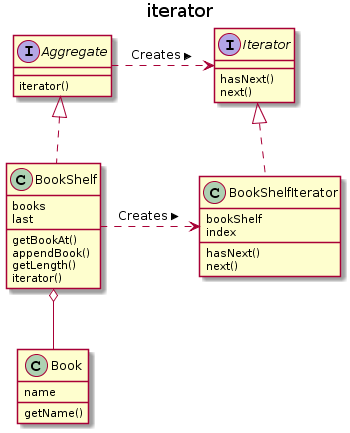

The diagram above was rendered by PlantUML. Its source (embedded in the PNG):
@startuml
title:iterator

interface Aggregate
interface Iterator

class Book
class BookShelf
class BookShelfIterator


Aggregate .> Iterator:Creates >
BookShelf .> BookShelfIterator:Creates >
Aggregate <|.. BookShelf
Iterator <|.. BookShelfIterator
BookShelf o-- Book


Aggregate : iterator()
Iterator : hasNext()
Iterator : next()
BookShelf : books
BookShelf : last
BookShelf : getBookAt()
BookShelf : appendBook()
BookShelf : getLength()
BookShelf : iterator()
BookShelfIterator : bookShelf
BookShelfIterator : index
BookShelfIterator : hasNext()
BookShelfIterator : next()
Book : name
Book : getName()
@enduml